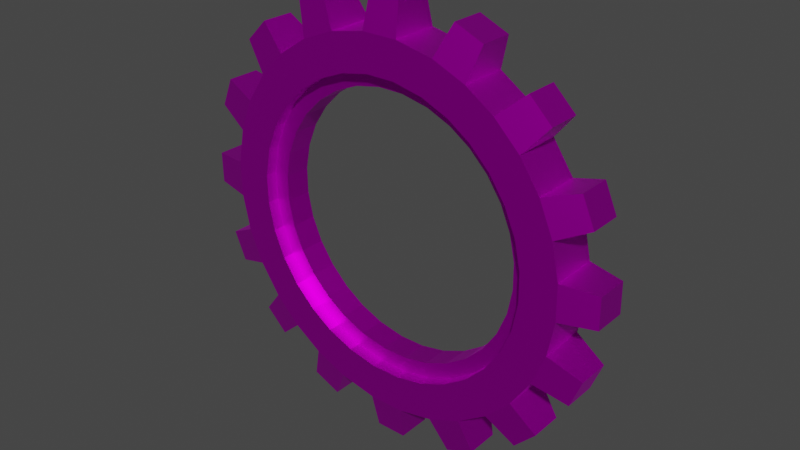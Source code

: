 # Source: NewPlateGear.blend  (saved by Blender 5.0.118; exported with 4.5.12 LTS)
import bpy
from mathutils import Matrix  # noqa: F401  (used for matrix-valued properties, if any)

bpy.ops.wm.read_factory_settings(use_empty=True)
scene = bpy.context.scene
scene.name = 'Scene'

# ---- images (referenced by path relative to the original .blend; pixels are not part of the script)
import os
ASSET_DIR = os.environ.get("B2B_ASSET_DIR", "")  # directory of the original .blend (textures are referenced by path, not embedded)
HERE = os.path.dirname(os.path.abspath(__file__))  # packed textures are extracted next to this script under _unpacked/

def load_image(name, relpath, width, height, colorspace="sRGB"):
    """Load a texture the original file referenced (path relative to the .blend, or extracted next to this script)."""
    p = next((c for c in (os.path.join(HERE, relpath), os.path.join(ASSET_DIR, relpath)) if relpath and os.path.exists(c)), "")
    if p:
        img = bpy.data.images.load(p, check_existing=True)
        img.name = name
    else:  # same state as the original file: an image datablock whose file is absent (Cycles renders it pink)
        img = bpy.data.images.new(name, width, height)
        img.source = "FILE"
        img.filepath = "//" + (relpath or name)
    img.colorspace_settings.name = colorspace
    return img
img_newplatenametexture_png = load_image('NewPlatenameTexture.png', 'NewPlatenameTexture.png', 1024, 1024, 'sRGB')

# ---- materials (node trees are filled in below, after node groups)
mat_metallic = bpy.data.materials.new('Metallic')
mat_metallic.use_backface_culling_lightprobe_volume = False

# ---- material node trees
mat_metallic.use_nodes = True; mat_metallic.node_tree.nodes.clear()
_N = mat_metallic.node_tree.nodes; _L = mat_metallic.node_tree.links
n0 = _N.new('ShaderNodeBsdfPrincipled'); n0.name = 'Principled BSDF'; n0.location = (10, 300)
n0.distribution = 'GGX'
n0.subsurface_method = 'RANDOM_WALK_SKIN'
n0.inputs[1].default_value = 1.0
n0.inputs[3].default_value = 1.45
n0.inputs[27].default_value = (0.0, 0.0, 0.0, 1.0)
n0.inputs[28].default_value = 1.0
n1 = _N.new('ShaderNodeOutputMaterial'); n1.name = 'Material Output'; n1.location = (300, 300)
n2 = _N.new('ShaderNodeTexImage'); n2.name = 'Image Texture'; n2.location = (-310, 269)
n2.image = img_newplatenametexture_png
_L.new(n0.outputs[0], n1.inputs[0])
_L.new(n2.outputs[0], n0.inputs[0])
n1.is_active_output = True

# ---- world
world_world = bpy.data.worlds.new('World'); scene.world = world_world
world_world.use_nodes = True; world_world.node_tree.nodes.clear()
_N = world_world.node_tree.nodes; _L = world_world.node_tree.links
n0 = _N.new('ShaderNodeOutputWorld'); n0.name = 'World Output'; n0.location = (300, 300)
n1 = _N.new('ShaderNodeBackground'); n1.name = 'Background'; n1.location = (10, 300)
n1.inputs[0].default_value = (0.05088, 0.05088, 0.05088, 1.0)
_L.new(n1.outputs[0], n0.inputs[0])
n0.is_active_output = True
world_world.color = (0.05088, 0.05088, 0.05088)
world_world.use_sun_shadow = False
world_world.sun_shadow_jitter_overblur = 0.0

# ---- meshes
me_gear01 = bpy.data.meshes.new('gear01')
me_gear01.from_pydata([(0.573, 0.7083, 0.1505), (0.7021, 0.5801, 0.1505), (0.8043, 0.4297, 0.1505), (0.8756, 0.2627, 0.1505), (0.9132, 0.08567, 0.1505), (0.9158, -0.09468, 0.1505), (0.8831, -0.2714, 0.1505), (0.8165, -0.4377, 0.1505), (1.046, -0.9039, 0.1054), (0.9109, -1.04, 0.1054), (0.6265, -1.23, 0.1054), (0.4486, -1.303, 0.1054), (0.1122, -1.368, 0.1054), (-0.08148, -1.366, 0.1054), (-0.4312, -1.293, 0.1054), (-0.6099, -1.215, 0.1054), (-0.8833, -1.03, 0.1054), (-1.023, -0.8923, 0.1054), (-1.216, -0.6071, 0.1054), (-1.293, -0.4277, 0.1054), (-1.364, -0.09161, 0.1054), (-1.367, 0.1023, 0.1054), (-1.305, 0.4392, 0.1054), (-1.234, 0.6182, 0.1054), (-1.046, 0.9038, 0.1054), (-0.9109, 1.04, 0.1054), (-0.6265, 1.23, 0.1054), (-0.4486, 1.303, 0.1054), (-0.1122, 1.368, 0.1054), (0.08145, 1.366, 0.1054), (0.4312, 1.293, 0.1054), (0.6099, 1.215, 0.1054), (0.8833, 1.03, 0.1054), (1.023, 0.8922, 0.1054), (1.215, 0.607, 0.1054), (1.293, 0.4277, 0.1054), (1.364, 0.09157, 0.1054), (1.367, -0.1023, 0.1054), (1.305, -0.4392, 0.1054), (1.234, -0.6182, 0.1054), (1.046, -0.9039, -0.1057), (0.9109, -1.04, -0.1057), (0.6265, -1.23, -0.1057), (0.4486, -1.303, -0.1057), (0.1122, -1.368, -0.1057), (-0.08148, -1.366, -0.1057), (-0.4312, -1.293, -0.1057), (-0.6099, -1.215, -0.1057), (-0.8833, -1.03, -0.1057), (-1.023, -0.8923, -0.1057), (-1.216, -0.6071, -0.1057), (-1.293, -0.4277, -0.1057), (-1.364, -0.09161, -0.1057), (-1.367, 0.1023, -0.1057), (-1.305, 0.4392, -0.1057), (-1.234, 0.6182, -0.1057), (-1.046, 0.9038, -0.1057), (-0.9109, 1.04, -0.1057), (-0.6265, 1.23, -0.1057), (-0.4486, 1.303, -0.1057), (-0.1122, 1.368, -0.1057), (0.08145, 1.366, -0.1057), (0.4312, 1.293, -0.1057), (0.6099, 1.215, -0.1057), (0.8833, 1.03, -0.1057), (1.023, 0.8922, -0.1057), (1.215, 0.607, -0.1057), (1.293, 0.4277, -0.1057), (1.364, 0.09157, -0.1057), (1.367, -0.1023, -0.1057), (1.305, -0.4392, -0.1057), (1.234, -0.6182, -0.1057), (0.8982, -0.7339, 0.1512), (0.7412, -0.8925, 0.1512), (0.5557, -1.017, 0.1512), (0.3489, -1.102, 0.1512), (0.1286, -1.145, 0.1512), (-0.09652, -1.144, 0.1512), (-0.3319, -1.095, 0.1512), (-0.54, -1.005, 0.1512), (-0.7162, -0.8854, 0.1512), (-0.8777, -0.7252, 0.1512), (-1.005, -0.5372, 0.1512), (-1.095, -0.3284, 0.1512), (-1.142, -0.1071, 0.1512), (-1.145, 0.1183, 0.1512), (-1.104, 0.3392, 0.1512), (-1.021, 0.547, 0.1512), (-0.8982, 0.7339, 0.1512), (-0.7412, 0.8925, 0.1512), (-0.5557, 1.017, 0.1512), (-0.3489, 1.102, 0.1512), (-0.1287, 1.145, 0.1512), (0.0965, 1.144, 0.1512), (0.3319, 1.095, 0.1512), (0.54, 1.005, 0.1512), (0.7162, 0.8854, 0.1512), (0.8777, 0.7252, 0.1512), (1.005, 0.5371, 0.1512), (1.094, 0.3284, 0.1512), (1.142, 0.1071, 0.1512), (1.145, -0.1183, 0.1512), (1.104, -0.3392, 0.1512), (1.021, -0.5471, 0.1512), (0.8982, -0.7339, -0.1515), (0.7412, -0.8925, -0.1515), (0.5557, -1.017, -0.1515), (0.3489, -1.102, -0.1515), (0.1286, -1.145, -0.1515), (-0.09652, -1.144, -0.1515), (-0.3319, -1.095, -0.1515), (-0.54, -1.005, -0.1515), (-0.7162, -0.8854, -0.1515), (-0.8777, -0.7252, -0.1515), (-1.005, -0.5372, -0.1515), (-1.095, -0.3284, -0.1515), (-1.142, -0.1071, -0.1515), (-1.145, 0.1183, -0.1515), (-1.104, 0.3392, -0.1515), (-1.021, 0.547, -0.1515), (-0.8982, 0.7339, -0.1515), (-0.7412, 0.8925, -0.1515), (-0.5557, 1.017, -0.1515), (-0.3489, 1.102, -0.1515), (-0.1287, 1.145, -0.1515), (0.0965, 1.144, -0.1515), (0.3319, 1.095, -0.1515), (0.54, 1.005, -0.1515), (0.7162, 0.8854, -0.1515), (0.8777, 0.7252, -0.1515), (1.005, 0.5371, -0.1515), (1.094, 0.3284, -0.1515), (1.142, 0.1071, -0.1515), (1.145, -0.1183, -0.1515), (1.104, -0.3392, -0.1515), (1.021, -0.5471, -0.1515), (0.432, 0.8038, 0.1505), (0.2655, 0.8757, 0.1505), (0.0772, 0.9151, 0.1505), (-0.1029, 0.916, 0.1505), (-0.2791, 0.8817, 0.1505), (-0.4446, 0.8135, 0.1505), (-0.593, 0.714, 0.1505), (-0.7186, 0.5871, 0.1505), (-0.8165, 0.4376, 0.1505), (-0.8831, 0.2714, 0.1505), (-0.9158, 0.09464, 0.1505), (-0.9132, -0.08571, 0.1505), (-0.8756, -0.2628, 0.1505), (-0.8043, -0.4297, 0.1505), (-0.7022, -0.5802, 0.1505), (-0.573, -0.7083, 0.1505), (-0.432, -0.8038, 0.1505), (-0.2655, -0.8758, 0.1505), (-0.07722, -0.9151, 0.1505), (0.1029, -0.916, 0.1505), (0.2791, -0.8817, 0.1505), (0.4446, -0.8135, 0.1505), (0.5929, -0.714, 0.1505), (0.7185, -0.5871, 0.1505), (0.573, 0.7083, 0.07516), (0.7021, 0.5801, 0.07516), (0.8043, 0.4297, 0.07516), (0.8756, 0.2627, 0.07516), (0.9132, 0.08567, 0.07516), (0.9158, -0.09468, 0.07516), (0.8831, -0.2714, 0.07516), (0.8165, -0.4377, 0.07516), (0.6467, -0.5284, -0.1009), (0.5336, -0.6426, -0.1009), (0.4001, -0.7322, -0.1009), (0.2512, -0.7935, -0.1009), (0.09262, -0.8244, -0.1009), (-0.0695, -0.8236, -0.1009), (-0.239, -0.7882, -0.1009), (-0.3888, -0.7235, -0.1009), (-0.5157, -0.6375, -0.1009), (-0.6319, -0.5222, -0.1009), (-0.7239, -0.3868, -0.1009), (-0.7881, -0.2365, -0.1009), (-0.8219, -0.07714, -0.1009), (-0.8242, 0.08517, -0.1009), (-0.7948, 0.2442, -0.1009), (-0.7349, 0.3939, -0.1009), (-0.6467, 0.5284, -0.1009), (-0.5337, 0.6426, -0.1009), (-0.4001, 0.7321, -0.1009), (-0.2512, 0.7935, -0.1009), (-0.09265, 0.8244, -0.1009), (0.06948, 0.8236, -0.1009), (0.239, 0.7882, -0.1009), (0.3888, 0.7234, -0.1009), (0.7348, -0.3939, -0.1009), (0.7948, -0.2443, -0.1009), (0.8242, -0.08522, -0.1009), (0.8219, 0.0771, -0.1009), (0.788, 0.2365, -0.1009), (0.7239, 0.3867, -0.1009), (0.6319, 0.5221, -0.1009), (0.5157, 0.6375, -0.1009), (0.432, 0.8038, 0.07516), (0.2655, 0.8757, 0.07516), (0.0772, 0.9151, 0.07516), (-0.1029, 0.916, 0.07516), (-0.2791, 0.8817, 0.07516), (-0.4446, 0.8135, 0.07516), (-0.593, 0.714, 0.07516), (-0.7186, 0.5871, 0.07516), (-0.8165, 0.4376, 0.07516), (-0.8831, 0.2714, 0.07516), (-0.9158, 0.09464, 0.07516), (-0.9132, -0.08571, 0.07516), (-0.8756, -0.2628, 0.07516), (-0.8043, -0.4297, 0.07516), (-0.7022, -0.5802, 0.07516), (-0.573, -0.7083, 0.07516), (-0.432, -0.8038, 0.07516), (-0.2655, -0.8758, 0.07516), (-0.07722, -0.9151, 0.07516), (0.1029, -0.916, 0.07516), (0.2791, -0.8817, 0.07516), (0.4446, -0.8135, 0.07516), (0.5929, -0.714, 0.07516), (0.7185, -0.5871, 0.07516), (0.5157, 0.6375, 0.06762), (0.6319, 0.5221, 0.06762), (0.7239, 0.3867, 0.06762), (0.788, 0.2365, 0.06762), (0.8219, 0.0771, 0.06762), (0.8242, -0.08522, 0.06762), (0.7948, -0.2443, 0.06762), (0.7348, -0.3939, 0.06762), (0.3888, 0.7234, 0.06762), (0.239, 0.7882, 0.06762), (0.06948, 0.8236, 0.06762), (-0.09265, 0.8244, 0.06762), (-0.2512, 0.7935, 0.06762), (-0.4001, 0.7321, 0.06762), (-0.5337, 0.6426, 0.06762), (-0.6467, 0.5284, 0.06762), (-0.7349, 0.3939, 0.06762), (-0.7948, 0.2442, 0.06762), (-0.8242, 0.08517, 0.06762), (-0.8219, -0.07714, 0.06762), (-0.7881, -0.2365, 0.06762), (-0.7239, -0.3868, 0.06762), (-0.6319, -0.5222, 0.06762), (-0.5157, -0.6375, 0.06762), (-0.3888, -0.7235, 0.06762), (-0.239, -0.7882, 0.06762), (-0.0695, -0.8236, 0.06762), (0.09262, -0.8244, 0.06762), (0.2512, -0.7935, 0.06762), (0.4001, -0.7322, 0.06762), (0.5336, -0.6426, 0.06762), (0.6467, -0.5284, 0.06762)], [], [(31, 95, 127, 63), (110, 109, 77, 78), (97, 96, 0, 1), (34, 66, 130, 98), (79, 78, 153, 152), (35, 99, 131, 67), (94, 30, 62, 126), (33, 97, 129, 65), (95, 94, 137, 136), (99, 3, 4, 100), (101, 100, 4, 5), (116, 115, 83, 84), (27, 91, 123, 59), (80, 81, 17, 16), (71, 70, 38, 39), (75, 107, 43, 11), (47, 46, 14, 15), (79, 152, 151, 80), (77, 76, 155, 154), (45, 44, 12, 13), (26, 58, 122, 90), (59, 58, 26, 27), (49, 48, 16, 17), (57, 56, 24, 25), (82, 83, 19, 18), (84, 85, 21, 20), (81, 150, 149, 82), (101, 133, 69, 37), (85, 84, 147, 146), (101, 5, 6, 102), (88, 89, 25, 24), (108, 107, 75, 76), (98, 99, 35, 34), (96, 128, 127, 95), (118, 117, 85, 86), (41, 40, 8, 9), (83, 148, 147, 84), (122, 121, 89, 90), (53, 52, 20, 21), (51, 50, 18, 19), (8, 40, 104, 72), (67, 66, 34, 35), (116, 84, 20, 52), (85, 146, 145, 86), (32, 64, 128, 96), (103, 102, 6, 7), (79, 111, 47, 15), (29, 93, 125, 61), (118, 86, 22, 54), (75, 156, 155, 76), (36, 68, 132, 100), (73, 158, 157, 74), (117, 53, 21, 85), (74, 75, 11, 10), (91, 140, 139, 92), (132, 131, 99, 100), (43, 42, 10, 11), (112, 111, 79, 80), (69, 68, 36, 37), (126, 125, 93, 94), (76, 77, 13, 12), (114, 113, 81, 82), (93, 138, 137, 94), (77, 154, 153, 78), (73, 72, 159, 158), (81, 80, 151, 150), (89, 88, 143, 142), (87, 144, 143, 88), (65, 64, 32, 33), (113, 49, 17, 81), (89, 142, 141, 90), (102, 38, 70, 134), (120, 119, 87, 88), (63, 62, 30, 31), (93, 92, 139, 138), (114, 82, 18, 50), (95, 136, 0, 96), (72, 73, 9, 8), (124, 123, 91, 92), (115, 51, 19, 83), (106, 105, 73, 74), (103, 7, 159, 72), (92, 93, 29, 28), (25, 89, 121, 57), (55, 54, 22, 23), (75, 74, 157, 156), (23, 87, 119, 55), (97, 1, 2, 98), (80, 16, 48, 112), (9, 73, 105, 41), (96, 97, 33, 32), (10, 42, 106, 74), (77, 109, 45, 13), (102, 103, 39, 38), (103, 135, 71, 39), (24, 56, 120, 88), (100, 101, 37, 36), (83, 82, 149, 148), (94, 95, 31, 30), (76, 12, 44, 108), (61, 60, 28, 29), (78, 14, 46, 110), (28, 60, 124, 92), (78, 79, 15, 14), (91, 90, 141, 140), (99, 98, 2, 3), (87, 86, 145, 144), (130, 129, 97, 98), (134, 133, 101, 102), (90, 91, 27, 26), (86, 87, 23, 22), (104, 135, 103, 72), (1, 0, 160, 161), (153, 154, 218, 217), (148, 149, 213, 212), (137, 138, 202, 201), (152, 153, 217, 216), (7, 6, 166, 167), (143, 144, 208, 207), (144, 145, 209, 208), (4, 3, 163, 164), (3, 2, 162, 163), (151, 152, 216, 215), (150, 151, 215, 214), (6, 5, 165, 166), (140, 141, 205, 204), (5, 4, 164, 165), (142, 143, 207, 206), (2, 1, 161, 162), (155, 156, 220, 219), (146, 147, 211, 210), (147, 148, 212, 211), (157, 158, 222, 221), (139, 140, 204, 203), (138, 139, 203, 202), (154, 155, 219, 218), (0, 136, 200, 160), (145, 146, 210, 209), (136, 137, 201, 200), (156, 157, 221, 220), (149, 150, 214, 213), (141, 142, 206, 205), (159, 7, 167, 223), (158, 159, 223, 222), (247, 248, 175, 176), (207, 208, 240, 239), (166, 165, 229, 230), (238, 239, 184, 185), (163, 162, 226, 227), (204, 205, 237, 236), (245, 246, 177, 178), (218, 219, 251, 250), (219, 220, 252, 251), (212, 213, 245, 244), (239, 240, 183, 184), (211, 212, 244, 243), (236, 237, 186, 187), (202, 203, 235, 234), (244, 245, 178, 179), (234, 235, 188, 189), (243, 244, 179, 180), (228, 227, 196, 195), (167, 166, 230, 231), (230, 229, 194, 193), (206, 207, 239, 238), (249, 250, 173, 174), (210, 211, 243, 242), (225, 224, 199, 198), (224, 232, 191, 199), (246, 247, 176, 177), (223, 167, 231, 255), (254, 255, 168, 169), (162, 161, 225, 226), (160, 200, 232, 224), (209, 210, 242, 241), (242, 243, 180, 181), (241, 242, 181, 182), (237, 238, 185, 186), (222, 223, 255, 254), (255, 231, 192, 168), (164, 163, 227, 228), (235, 236, 187, 188), (203, 204, 236, 235), (248, 249, 174, 175), (200, 201, 233, 232), (252, 253, 170, 171), (240, 241, 182, 183), (226, 225, 198, 197), (250, 251, 172, 173), (220, 221, 253, 252), (214, 215, 247, 246), (232, 233, 190, 191), (231, 230, 193, 192), (165, 164, 228, 229), (229, 228, 195, 194), (205, 206, 238, 237), (221, 222, 254, 253), (161, 160, 224, 225), (253, 254, 169, 170), (213, 214, 246, 245), (201, 202, 234, 233), (233, 234, 189, 190), (251, 252, 171, 172), (208, 209, 241, 240), (217, 218, 250, 249), (227, 226, 197, 196), (215, 216, 248, 247), (216, 217, 249, 248)])
me_gear01.polygons.foreach_set('material_index', [2, 2, 2, 2, 2, 2, 2, 2, 2, 2, 2, 2, 2, 2, 2, 2, 2, 2, 2, 2, 2, 2, 2, 2, 2, 2, 2, 2, 2, 2, 2, 2, 2, 2, 2, 2, 2, 2, 2, 2, 2, 2, 2, 2, 2, 2, 2, 2, 2, 2, 2, 2, 2, 2, 2, 2, 2, 2, 2, 2, 2, 2, 2, 2, 2, 2, 2, 2, 2, 2, 2, 2, 2, 2, 2, 2, 2, 2, 2, 2, 2, 2, 2, 2, 2, 2, 2, 2, 2, 2, 2, 2, 2, 2, 2, 2, 2, 2, 2, 2, 2, 2, 2, 2, 2, 2, 2, 2, 2, 2, 2, 2, 2, 2, 2, 2, 2, 2, 2, 2, 2, 2, 2, 2, 2, 2, 2, 2, 2, 2, 2, 2, 2, 2, 2, 2, 2, 2, 2, 2, 2, 2, 2, 2, 2, 2, 2, 2, 2, 2, 2, 2, 2, 2, 2, 2, 2, 2, 2, 2, 2, 2, 2, 2, 2, 2, 2, 2, 2, 2, 2, 2, 2, 2, 2, 2, 2, 2, 2, 2, 2, 2, 2, 2, 2, 2, 2, 2, 2, 2, 2, 2, 2, 2, 2, 2, 2, 2, 2, 2, 2, 2, 2, 2, 2, 2, 2, 2])
_uv = me_gear01.uv_layers.new(name='UVMap')
_uv.uv.foreach_set('vector', [0.5959, 0.2232, 0.6312, 0.224, 0.6176, 0.2336, 0.5854, 0.2287, 0.9387, 0.2331, 0.9357, 0.2505, 0.9215, 0.2533, 0.9266, 0.224, 0.8901, 0.303, 0.8695, 0.3234, 0.854, 0.3055, 0.8708, 0.2889, 0.6405, 0.3291, 0.6289, 0.3303, 0.6469, 0.3066, 0.6636, 0.3045, 0.709, 0.08225, 0.7356, 0.07126, 0.7435, 0.09659, 0.7219, 0.1059, 0.6581, 0.3471, 0.6841, 0.3245, 0.6825, 0.3397, 0.6558, 0.3569, 0.6297, 0.1971, 0.5959, 0.1976, 0.5849, 0.1906, 0.6176, 0.188, 0.6151, 0.292, 0.6465, 0.2783, 0.6372, 0.2911, 0.607, 0.2999, 0.847, 0.3387, 0.8204, 0.3502, 0.8125, 0.3273, 0.8357, 0.318, 0.9178, 0.2523, 0.8949, 0.2445, 0.8979, 0.2215, 0.9238, 0.224, 0.9242, 0.1953, 0.9238, 0.224, 0.8979, 0.2215, 0.8986, 0.1981, 0.8605, 0.07139, 0.8747, 0.08092, 0.8717, 0.0975, 0.8474, 0.08006, 0.6424, 0.09331, 0.6644, 0.1167, 0.6477, 0.1128, 0.6287, 0.08894, 0.6851, 0.09744, 0.6645, 0.1167, 0.6424, 0.09333, 0.6607, 0.07507, 0.7969, 0.3983, 0.7594, 0.3983, 0.7645, 0.3899, 0.7913, 0.3901, 0.8936, 0.3059, 0.908, 0.3086, 0.9276, 0.3308, 0.9152, 0.329, 0.9712, 0.1912, 0.971, 0.2288, 0.9611, 0.2239, 0.9611, 0.198, 0.709, 0.08225, 0.7219, 0.1059, 0.703, 0.118, 0.6865, 0.0973, 0.7657, 0.06498, 0.7944, 0.06524, 0.7914, 0.09137, 0.768, 0.09148, 0.9637, 0.2655, 0.9494, 0.2995, 0.9419, 0.2915, 0.9517, 0.2672, 0.6607, 0.07506, 0.6559, 0.06195, 0.6835, 0.0816, 0.6851, 0.09739, 0.6287, 0.08894, 0.6559, 0.06195, 0.6607, 0.07506, 0.6424, 0.09331, 0.9493, 0.12, 0.9637, 0.155, 0.951, 0.1533, 0.9414, 0.13, 0.6872, 0.04128, 0.7226, 0.02678, 0.7211, 0.03992, 0.6977, 0.0497, 0.6477, 0.1422, 0.6373, 0.1675, 0.6053, 0.1532, 0.6158, 0.1306, 0.6298, 0.1971, 0.6311, 0.2241, 0.5959, 0.2232, 0.5959, 0.1976, 0.6659, 0.1178, 0.6862, 0.1347, 0.6715, 0.1545, 0.6496, 0.1418, 0.7346, 0.3519, 0.7391, 0.3667, 0.7223, 0.3926, 0.7211, 0.3824, 0.6318, 0.2255, 0.6322, 0.1967, 0.6574, 0.1992, 0.657, 0.2227, 0.9242, 0.1953, 0.8986, 0.1981, 0.8927, 0.1751, 0.919, 0.167, 0.6636, 0.3045, 0.6842, 0.3244, 0.658, 0.3472, 0.6406, 0.3291, 0.9192, 0.2927, 0.908, 0.3086, 0.8936, 0.3059, 0.9095, 0.2796, 0.9095, 0.2796, 0.9216, 0.2533, 0.9517, 0.2672, 0.9419, 0.2915, 0.6365, 0.2531, 0.6199, 0.2489, 0.6176, 0.2336, 0.6312, 0.224, 0.8012, 0.05215, 0.8176, 0.05466, 0.8221, 0.0695, 0.7922, 0.06399, 0.8686, 0.3784, 0.8332, 0.3918, 0.8351, 0.381, 0.8588, 0.3729, 0.6382, 0.1684, 0.6623, 0.1762, 0.6574, 0.1992, 0.6322, 0.1967, 0.6835, 0.0816, 0.6957, 0.07263, 0.7086, 0.08043, 0.6851, 0.09739, 0.8338, 0.0269, 0.8684, 0.04128, 0.8587, 0.04885, 0.8357, 0.03931, 0.9, 0.06157, 0.9272, 0.08899, 0.915, 0.09166, 0.8979, 0.07381, 0.8351, 0.381, 0.8332, 0.3918, 0.8172, 0.3667, 0.8212, 0.3517, 0.6558, 0.3569, 0.6289, 0.3303, 0.6405, 0.3291, 0.6581, 0.3471, 0.8605, 0.07139, 0.8474, 0.08006, 0.8587, 0.04885, 0.8684, 0.04128, 0.6318, 0.2255, 0.657, 0.2227, 0.6613, 0.2456, 0.637, 0.2537, 0.6056, 0.2684, 0.5926, 0.2649, 0.6199, 0.2489, 0.6365, 0.2531, 0.9076, 0.1416, 0.919, 0.167, 0.8927, 0.1751, 0.8841, 0.1535, 0.9269, 0.1969, 0.9388, 0.1874, 0.9712, 0.1912, 0.9611, 0.198, 0.6054, 0.1532, 0.6372, 0.1675, 0.6207, 0.1698, 0.5927, 0.1548, 0.8012, 0.05215, 0.7922, 0.06399, 0.7913, 0.03327, 0.7981, 0.02003, 0.8226, 0.07171, 0.8143, 0.09582, 0.7914, 0.09137, 0.7944, 0.06524, 0.6973, 0.3724, 0.6877, 0.3779, 0.696, 0.3489, 0.7087, 0.341, 0.8727, 0.09789, 0.855, 0.1176, 0.8358, 0.1047, 0.849, 0.0819, 0.8176, 0.05466, 0.8338, 0.0269, 0.8357, 0.03931, 0.8221, 0.0695, 0.8473, 0.08009, 0.8221, 0.06946, 0.8356, 0.0394, 0.8587, 0.04885, 0.7334, 0.3511, 0.7405, 0.3265, 0.7646, 0.3325, 0.7616, 0.3566, 0.696, 0.3489, 0.6825, 0.3397, 0.6841, 0.3245, 0.7087, 0.341, 0.9276, 0.3308, 0.9, 0.3574, 0.8976, 0.3468, 0.9152, 0.329, 0.9371, 0.1688, 0.9388, 0.1874, 0.9269, 0.1969, 0.9196, 0.1678, 0.7223, 0.3926, 0.6877, 0.3779, 0.6973, 0.3724, 0.7211, 0.3824, 0.6176, 0.188, 0.6207, 0.1698, 0.6372, 0.1675, 0.6297, 0.1971, 0.7921, 0.06404, 0.7648, 0.06418, 0.7657, 0.03353, 0.7913, 0.03336, 0.9084, 0.1132, 0.9178, 0.1281, 0.9086, 0.1418, 0.8918, 0.1163, 0.7903, 0.3565, 0.788, 0.3324, 0.8125, 0.3273, 0.8204, 0.3502, 0.7657, 0.06498, 0.768, 0.09148, 0.7435, 0.09659, 0.7356, 0.07126, 0.8727, 0.09789, 0.8919, 0.1178, 0.8714, 0.1341, 0.855, 0.1176, 0.6659, 0.1178, 0.6865, 0.0973, 0.703, 0.118, 0.6862, 0.1347, 0.6833, 0.3243, 0.6633, 0.3041, 0.6842, 0.2877, 0.6993, 0.3042, 0.6477, 0.2802, 0.6699, 0.2672, 0.6842, 0.2877, 0.6633, 0.3041, 0.607, 0.2999, 0.5926, 0.2649, 0.6056, 0.2684, 0.6151, 0.292, 0.9178, 0.1281, 0.9493, 0.12, 0.9414, 0.13, 0.9086, 0.1418, 0.6833, 0.3243, 0.6993, 0.3042, 0.719, 0.3176, 0.707, 0.3402, 0.7638, 0.3572, 0.7645, 0.3899, 0.7594, 0.3983, 0.755, 0.3695, 0.7393, 0.05508, 0.7552, 0.05216, 0.7648, 0.06425, 0.7353, 0.07003, 0.5854, 0.2287, 0.5849, 0.1906, 0.5959, 0.1976, 0.5959, 0.2232, 0.7903, 0.3565, 0.7616, 0.3566, 0.7646, 0.3325, 0.788, 0.3324, 0.9084, 0.1132, 0.8918, 0.1163, 0.915, 0.09166, 0.9272, 0.08899, 0.847, 0.3387, 0.8357, 0.318, 0.854, 0.3055, 0.8695, 0.3234, 0.8918, 0.1164, 0.8717, 0.09754, 0.8978, 0.07381, 0.915, 0.09169, 0.6403, 0.1279, 0.6477, 0.1128, 0.6644, 0.1167, 0.6476, 0.1422, 0.8747, 0.08092, 0.9, 0.06157, 0.8979, 0.07381, 0.8717, 0.0975, 0.876, 0.3389, 0.8607, 0.3494, 0.8478, 0.3416, 0.8736, 0.325, 0.9076, 0.1416, 0.8841, 0.1535, 0.8714, 0.1341, 0.8919, 0.1178, 0.7638, 0.3573, 0.792, 0.3574, 0.7913, 0.3901, 0.7645, 0.3899, 0.6977, 0.0497, 0.7086, 0.08043, 0.6957, 0.07263, 0.6872, 0.04128, 0.759, 0.02089, 0.7981, 0.02003, 0.7913, 0.03327, 0.7656, 0.03361, 0.8226, 0.07171, 0.849, 0.0819, 0.8358, 0.1047, 0.8143, 0.09582, 0.7656, 0.03361, 0.7648, 0.06425, 0.7552, 0.05216, 0.759, 0.02089, 0.8901, 0.303, 0.8708, 0.2889, 0.8857, 0.2662, 0.9064, 0.279, 0.9196, 0.1678, 0.951, 0.1533, 0.9637, 0.155, 0.9371, 0.1688, 0.8588, 0.3729, 0.8478, 0.3416, 0.8607, 0.3494, 0.8686, 0.3784, 0.8736, 0.325, 0.8935, 0.3059, 0.9152, 0.329, 0.8977, 0.3468, 0.8976, 0.3468, 0.9, 0.3574, 0.876, 0.3389, 0.8736, 0.325, 0.9215, 0.2533, 0.9357, 0.2505, 0.9637, 0.2655, 0.9517, 0.2672, 0.9195, 0.1678, 0.9086, 0.1419, 0.9413, 0.1301, 0.951, 0.1534, 0.792, 0.3573, 0.8015, 0.3694, 0.7969, 0.3983, 0.7913, 0.3901, 0.7211, 0.03992, 0.7226, 0.02678, 0.7393, 0.05508, 0.7353, 0.07003, 0.9266, 0.224, 0.9269, 0.197, 0.9611, 0.198, 0.9611, 0.2239, 0.6382, 0.1684, 0.6496, 0.1418, 0.6715, 0.1545, 0.6623, 0.1762, 0.8212, 0.3518, 0.8478, 0.3416, 0.8588, 0.3729, 0.835, 0.3812, 0.9095, 0.2796, 0.9419, 0.2915, 0.9494, 0.2995, 0.9192, 0.2927, 0.5927, 0.1548, 0.6074, 0.1197, 0.6157, 0.1306, 0.6054, 0.1532, 0.9266, 0.224, 0.9611, 0.2239, 0.971, 0.2288, 0.9387, 0.2331, 0.6157, 0.1306, 0.6074, 0.1197, 0.6403, 0.1279, 0.6476, 0.1422, 0.735, 0.07017, 0.7086, 0.08054, 0.6974, 0.04988, 0.7211, 0.03958, 0.7334, 0.3511, 0.707, 0.3402, 0.719, 0.3176, 0.7405, 0.3265, 0.9178, 0.2523, 0.9064, 0.279, 0.8857, 0.2662, 0.8949, 0.2445, 0.6477, 0.2802, 0.637, 0.2537, 0.6613, 0.2456, 0.6699, 0.2672, 0.6469, 0.3066, 0.6372, 0.2911, 0.6465, 0.2783, 0.6636, 0.3045, 0.755, 0.3695, 0.7391, 0.3667, 0.7346, 0.3519, 0.7638, 0.3572, 0.7087, 0.3409, 0.7346, 0.3518, 0.721, 0.3824, 0.6973, 0.3724, 0.6366, 0.2531, 0.6465, 0.2783, 0.6151, 0.292, 0.6057, 0.2684, 0.8172, 0.3667, 0.8015, 0.3694, 0.792, 0.3573, 0.8212, 0.3517, 0.8698, 0.2862, 0.8529, 0.303, 0.8461, 0.2946, 0.8615, 0.2793, 0.7433, 0.09585, 0.7679, 0.0907, 0.7688, 0.1016, 0.7464, 0.1063, 0.6635, 0.176, 0.6728, 0.1542, 0.6824, 0.1593, 0.6739, 0.1791, 0.8127, 0.3249, 0.7881, 0.33, 0.7872, 0.3192, 0.8096, 0.3145, 0.7215, 0.1053, 0.7433, 0.09585, 0.7464, 0.1063, 0.7266, 0.1148, 0.8848, 0.1531, 0.8935, 0.1749, 0.883, 0.1781, 0.8751, 0.1583, 0.684, 0.2871, 0.6712, 0.2676, 0.6809, 0.2624, 0.6926, 0.2802, 0.6712, 0.2676, 0.6625, 0.2459, 0.673, 0.2426, 0.6809, 0.2624, 0.8974, 0.2216, 0.8925, 0.2447, 0.8821, 0.2416, 0.8866, 0.2206, 0.8925, 0.2447, 0.8832, 0.2666, 0.8736, 0.2614, 0.8821, 0.2416, 0.7031, 0.1177, 0.7215, 0.1053, 0.7266, 0.1148, 0.7099, 0.1262, 0.6862, 0.1345, 0.7031, 0.1177, 0.7099, 0.1262, 0.6945, 0.1414, 0.8935, 0.1749, 0.8978, 0.198, 0.8869, 0.1991, 0.883, 0.1781, 0.7415, 0.3257, 0.7199, 0.3167, 0.7252, 0.3071, 0.7448, 0.3152, 0.8978, 0.198, 0.8974, 0.2216, 0.8866, 0.2206, 0.8869, 0.1991, 0.7005, 0.3037, 0.684, 0.2871, 0.6926, 0.2802, 0.7075, 0.2952, 0.8832, 0.2666, 0.8698, 0.2862, 0.8615, 0.2793, 0.8736, 0.2614, 0.7915, 0.09059, 0.8145, 0.09508, 0.8112, 0.1056, 0.7902, 0.1015, 0.6583, 0.2227, 0.6586, 0.1992, 0.6694, 0.2002, 0.6691, 0.2216, 0.6586, 0.1992, 0.6635, 0.176, 0.6739, 0.1791, 0.6694, 0.2002, 0.8361, 0.104, 0.8555, 0.117, 0.8485, 0.1255, 0.8309, 0.1137, 0.7645, 0.3301, 0.7415, 0.3257, 0.7448, 0.3152, 0.7658, 0.3193, 0.7881, 0.33, 0.7645, 0.3301, 0.7658, 0.3193, 0.7872, 0.3192, 0.7679, 0.0907, 0.7915, 0.09059, 0.7902, 0.1015, 0.7688, 0.1016, 0.8529, 0.303, 0.8345, 0.3155, 0.8294, 0.3059, 0.8461, 0.2946, 0.6625, 0.2459, 0.6583, 0.2227, 0.6691, 0.2216, 0.673, 0.2426, 0.8345, 0.3155, 0.8127, 0.3249, 0.8096, 0.3145, 0.8294, 0.3059, 0.8145, 0.09508, 0.8361, 0.104, 0.8309, 0.1137, 0.8112, 0.1056, 0.6728, 0.1542, 0.6862, 0.1345, 0.6945, 0.1414, 0.6824, 0.1593, 0.7199, 0.3167, 0.7005, 0.3037, 0.7075, 0.2952, 0.7252, 0.3071, 0.872, 0.1336, 0.8848, 0.1531, 0.8751, 0.1583, 0.8634, 0.1406, 0.8555, 0.117, 0.872, 0.1336, 0.8634, 0.1406, 0.8485, 0.1255, 0.7151, 0.1327, 0.7306, 0.1222, 0.7341, 0.1287, 0.7198, 0.1384, 0.6926, 0.2802, 0.6809, 0.2624, 0.6884, 0.2584, 0.6992, 0.2748, 0.883, 0.1781, 0.8869, 0.1991, 0.8785, 0.2, 0.8749, 0.1806, 0.7129, 0.2887, 0.6992, 0.2748, 0.705, 0.27, 0.7178, 0.2829, 0.8821, 0.2416, 0.8736, 0.2614, 0.8663, 0.2575, 0.8741, 0.2392, 0.7448, 0.3152, 0.7252, 0.3071, 0.7292, 0.2996, 0.7474, 0.3071, 0.6898, 0.1632, 0.701, 0.1467, 0.7067, 0.1514, 0.6963, 0.1667, 0.7688, 0.1016, 0.7902, 0.1015, 0.7893, 0.1099, 0.7695, 0.11, 0.7902, 0.1015, 0.8112, 0.1056, 0.8086, 0.1136, 0.7893, 0.1099, 0.6739, 0.1791, 0.6824, 0.1593, 0.6898, 0.1632, 0.6819, 0.1815, 0.6992, 0.2748, 0.6884, 0.2584, 0.695, 0.2548, 0.705, 0.27, 0.6694, 0.2002, 0.6739, 0.1791, 0.6819, 0.1815, 0.6778, 0.201, 0.7474, 0.3071, 0.7292, 0.2996, 0.7328, 0.293, 0.7496, 0.2999, 0.7872, 0.3192, 0.7658, 0.3193, 0.7667, 0.3109, 0.7865, 0.3108, 0.6819, 0.1815, 0.6898, 0.1632, 0.6963, 0.1667, 0.689, 0.1837, 0.7865, 0.3108, 0.7667, 0.3109, 0.7675, 0.3034, 0.7858, 0.3033, 0.6778, 0.201, 0.6819, 0.1815, 0.689, 0.1837, 0.6852, 0.2017, 0.8782, 0.2198, 0.8741, 0.2392, 0.867, 0.2371, 0.8708, 0.2191, 0.8751, 0.1583, 0.883, 0.1781, 0.8749, 0.1806, 0.8676, 0.1623, 0.8749, 0.1806, 0.8785, 0.2, 0.871, 0.2007, 0.8677, 0.1828, 0.7075, 0.2952, 0.6926, 0.2802, 0.6992, 0.2748, 0.7129, 0.2887, 0.7489, 0.1143, 0.7695, 0.11, 0.7702, 0.1174, 0.751, 0.1214, 0.6691, 0.2216, 0.6694, 0.2002, 0.6778, 0.201, 0.6775, 0.2208, 0.855, 0.274, 0.8409, 0.2881, 0.8362, 0.2823, 0.8493, 0.2693, 0.8409, 0.2881, 0.8254, 0.2986, 0.8219, 0.292, 0.8362, 0.2823, 0.701, 0.1467, 0.7151, 0.1327, 0.7198, 0.1384, 0.7067, 0.1514, 0.8634, 0.1406, 0.8751, 0.1583, 0.8676, 0.1623, 0.8568, 0.1459, 0.8431, 0.132, 0.8568, 0.1459, 0.851, 0.1507, 0.8382, 0.1378, 0.8736, 0.2614, 0.8615, 0.2793, 0.855, 0.274, 0.8663, 0.2575, 0.8461, 0.2946, 0.8294, 0.3059, 0.8254, 0.2986, 0.8409, 0.2881, 0.673, 0.2426, 0.6691, 0.2216, 0.6775, 0.2208, 0.6811, 0.2401, 0.6775, 0.2208, 0.6778, 0.201, 0.6852, 0.2017, 0.685, 0.22, 0.6811, 0.2401, 0.6775, 0.2208, 0.685, 0.22, 0.6883, 0.2379, 0.7292, 0.2996, 0.7129, 0.2887, 0.7178, 0.2829, 0.7328, 0.293, 0.8485, 0.1255, 0.8634, 0.1406, 0.8568, 0.1459, 0.8431, 0.132, 0.8568, 0.1459, 0.8676, 0.1623, 0.861, 0.1659, 0.851, 0.1507, 0.8866, 0.2206, 0.8821, 0.2416, 0.8741, 0.2392, 0.8782, 0.2198, 0.7667, 0.3109, 0.7474, 0.3071, 0.7496, 0.2999, 0.7675, 0.3034, 0.7658, 0.3193, 0.7448, 0.3152, 0.7474, 0.3071, 0.7667, 0.3109, 0.7306, 0.1222, 0.7489, 0.1143, 0.751, 0.1214, 0.7341, 0.1287, 0.8294, 0.3059, 0.8096, 0.3145, 0.8071, 0.3065, 0.8254, 0.2986, 0.8086, 0.1136, 0.8268, 0.1211, 0.8232, 0.1277, 0.8064, 0.1208, 0.6884, 0.2584, 0.6811, 0.2401, 0.6883, 0.2379, 0.695, 0.2548, 0.8663, 0.2575, 0.855, 0.274, 0.8493, 0.2693, 0.8597, 0.254, 0.7695, 0.11, 0.7893, 0.1099, 0.7885, 0.1173, 0.7702, 0.1174, 0.8112, 0.1056, 0.8309, 0.1137, 0.8268, 0.1211, 0.8086, 0.1136, 0.6945, 0.1414, 0.7099, 0.1262, 0.7151, 0.1327, 0.701, 0.1467, 0.8254, 0.2986, 0.8071, 0.3065, 0.805, 0.2993, 0.8219, 0.292, 0.8676, 0.1623, 0.8749, 0.1806, 0.8677, 0.1828, 0.861, 0.1659, 0.8869, 0.1991, 0.8866, 0.2206, 0.8782, 0.2198, 0.8785, 0.2, 0.8785, 0.2, 0.8782, 0.2198, 0.8708, 0.2191, 0.871, 0.2007, 0.7252, 0.3071, 0.7075, 0.2952, 0.7129, 0.2887, 0.7292, 0.2996, 0.8309, 0.1137, 0.8485, 0.1255, 0.8431, 0.132, 0.8268, 0.1211, 0.8615, 0.2793, 0.8461, 0.2946, 0.8409, 0.2881, 0.855, 0.274, 0.8268, 0.1211, 0.8431, 0.132, 0.8382, 0.1378, 0.8232, 0.1277, 0.6824, 0.1593, 0.6945, 0.1414, 0.701, 0.1467, 0.6898, 0.1632, 0.8096, 0.3145, 0.7872, 0.3192, 0.7865, 0.3108, 0.8071, 0.3065, 0.8071, 0.3065, 0.7865, 0.3108, 0.7858, 0.3033, 0.805, 0.2993, 0.7893, 0.1099, 0.8086, 0.1136, 0.8064, 0.1208, 0.7885, 0.1173, 0.6809, 0.2624, 0.673, 0.2426, 0.6811, 0.2401, 0.6884, 0.2584, 0.7464, 0.1063, 0.7688, 0.1016, 0.7695, 0.11, 0.7489, 0.1143, 0.8741, 0.2392, 0.8663, 0.2575, 0.8597, 0.254, 0.867, 0.2371, 0.7099, 0.1262, 0.7266, 0.1148, 0.7306, 0.1222, 0.7151, 0.1327, 0.7266, 0.1148, 0.7464, 0.1063, 0.7489, 0.1143, 0.7306, 0.1222])
me_gear01.materials.append(None)
me_gear01.materials.append(None)
me_gear01.materials.append(mat_metallic)
me_gear01.use_mirror_vertex_groups = False
me_gear01.update()

# ---- objects
ob_gear = bpy.data.objects.new('gear', me_gear01)

# ---- transforms, parenting, visibility, modifiers, constraints
ob_gear.location = (-14.58, -1.074, 8.716)
ob_gear.rotation_euler = (1.571, -0.0, 0.0)
ob_gear.lock_rotations_4d = False
ob_gear.empty_display_type = 'ARROWS'
ob_gear.lineart.crease_threshold = 0.0

# ---- collection membership
scene.collection.objects.link(ob_gear)

# ---- scene / render settings (as saved in the file)
scene.frame_start = 1; scene.frame_end = 250; scene.frame_set(0)
scene.render.engine = 'BLENDER_EEVEE_NEXT'
scene.render.bake_bias = 0.0
scene.render.bake_samples = 0
scene.cycles.sampling_pattern = 'TABULATED_SOBOL'
scene.cycles.use_light_tree = False
scene.view_settings.view_transform = 'Filmic'
bpy.context.view_layer.update()

# ---- added for rendering (the .blend has no active camera and no usable light): camera, sun
cam_auto = bpy.data.cameras.new('AutoCamera')
cam_auto.lens = 50.0
cam_auto.sensor_width = 36.0
cam_auto.clip_end = 1000.0
ob_auto_camera = bpy.data.objects.new('AutoCamera', cam_auto)
scene.collection.objects.link(ob_auto_camera)
ob_auto_camera.location = (-10.9914, -5.38141, 11.5878)
ob_auto_camera.rotation_euler = (1.09748, -7.21219e-08, 0.694738)
scene.camera = ob_auto_camera
light_auto_sun = bpy.data.lights.new('AutoSun', 'SUN')
light_auto_sun.energy = 3.0
light_auto_sun.angle = 0.0523599
ob_auto_sun = bpy.data.objects.new('AutoSun', light_auto_sun)
scene.collection.objects.link(ob_auto_sun)
ob_auto_sun.rotation_euler = (0.872665, 0.174533, 0.523599)
bpy.context.view_layer.update()
